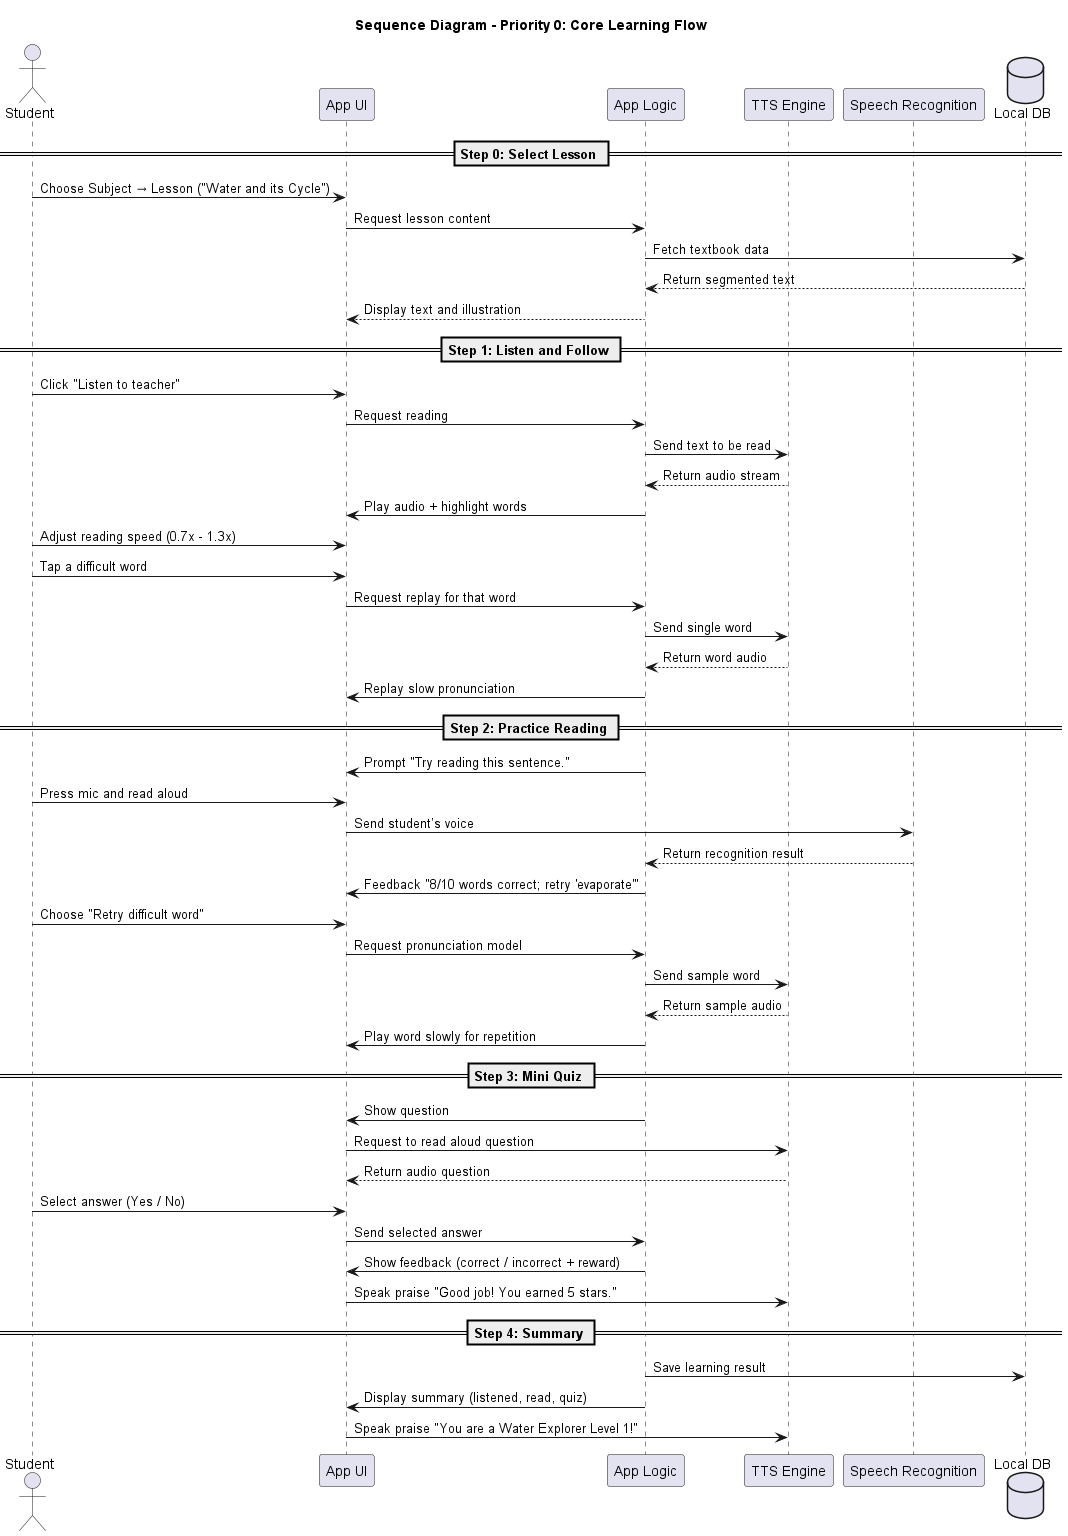

The diagram above was rendered by PlantUML. Its source (embedded in the PNG):
@startuml CoreFlow
title Sequence Diagram - Priority 0: Core Learning Flow

actor "Student" as U
participant "App UI" as UI
participant "App Logic" as Logic
participant "TTS Engine" as TTS
participant "Speech Recognition" as SR
database "Local DB" as DB

== Step 0: Select Lesson ==
U -> UI: Choose Subject → Lesson ("Water and its Cycle")
UI -> Logic: Request lesson content
Logic -> DB: Fetch textbook data
DB --> Logic: Return segmented text
Logic --> UI: Display text and illustration

== Step 1: Listen and Follow ==
U -> UI: Click "Listen to teacher"
UI -> Logic: Request reading
Logic -> TTS: Send text to be read
TTS --> Logic: Return audio stream
Logic -> UI: Play audio + highlight words
U -> UI: Adjust reading speed (0.7x - 1.3x)
U -> UI: Tap a difficult word
UI -> Logic: Request replay for that word
Logic -> TTS: Send single word
TTS --> Logic: Return word audio
Logic -> UI: Replay slow pronunciation

== Step 2: Practice Reading ==
Logic -> UI: Prompt "Try reading this sentence."
U -> UI: Press mic and read aloud
UI -> SR: Send student’s voice
SR --> Logic: Return recognition result
Logic -> UI: Feedback "8/10 words correct; retry 'evaporate'"
U -> UI: Choose "Retry difficult word"
UI -> Logic: Request pronunciation model
Logic -> TTS: Send sample word
TTS --> Logic: Return sample audio
Logic -> UI: Play word slowly for repetition

== Step 3: Mini Quiz ==
Logic -> UI: Show question
UI -> TTS: Request to read aloud question
TTS --> UI: Return audio question
U -> UI: Select answer (Yes / No)
UI -> Logic: Send selected answer
Logic -> UI: Show feedback (correct / incorrect + reward)
UI -> TTS: Speak praise "Good job! You earned 5 stars."

== Step 4: Summary ==
Logic -> DB: Save learning result
Logic -> UI: Display summary (listened, read, quiz)
UI -> TTS: Speak praise "You are a Water Explorer Level 1!"

@enduml